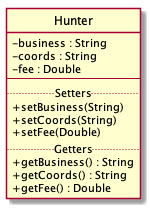

The diagram above was rendered by PlantUML. Its source (embedded in the PNG):
@startuml Hunter

skinparam classAttributeIconSize 0

class Hunter {
    {field} - business : String
    {field} - coords : String
    {field} - fee : Double
    --
    .. Setters ..
    {method} + setBusiness(String)
    {method} + setCoords(String)
    {method} + setFee(Double)
    .. Getters ..
    {method} + getBusiness() : String
    {method} + getCoords() : String
    {method} + getFee() : Double
}

hide Hunter circle

@enduml